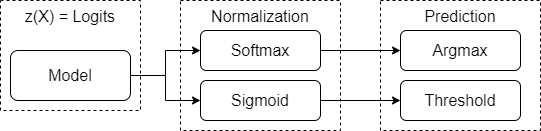

The diagram above was exported from draw.io. Its source (the exported page's mxGraphModel, read from the mxfile embedded in the PNG):
<mxGraphModel dx="1422" dy="762" grid="1" gridSize="10" guides="1" tooltips="1" connect="1" arrows="1" fold="1" page="1" pageScale="1" pageWidth="827" pageHeight="1169" math="0" shadow="0">
  <root>
    <mxCell id="0" />
    <mxCell id="1" parent="0" />
    <mxCell id="Hs1mas_xrBRFHPo55XCC-1" value="z(X) = Logits" style="rounded=0;whiteSpace=wrap;html=1;dashed=1;fontSize=16;verticalAlign=top;" vertex="1" parent="1">
      <mxGeometry x="100" y="40" width="140" height="110" as="geometry" />
    </mxCell>
    <mxCell id="Hs1mas_xrBRFHPo55XCC-2" value="Normalization" style="rounded=0;whiteSpace=wrap;html=1;dashed=1;fontSize=16;verticalAlign=top;" vertex="1" parent="1">
      <mxGeometry x="280" y="40" width="160" height="130" as="geometry" />
    </mxCell>
    <mxCell id="Hs1mas_xrBRFHPo55XCC-3" value="Prediction" style="rounded=0;whiteSpace=wrap;html=1;dashed=1;fontSize=16;verticalAlign=top;" vertex="1" parent="1">
      <mxGeometry x="480" y="40" width="160" height="130" as="geometry" />
    </mxCell>
    <mxCell id="Hs1mas_xrBRFHPo55XCC-11" style="edgeStyle=orthogonalEdgeStyle;rounded=0;orthogonalLoop=1;jettySize=auto;html=1;exitX=1;exitY=0.5;exitDx=0;exitDy=0;fontSize=16;" edge="1" parent="1" source="Hs1mas_xrBRFHPo55XCC-4" target="Hs1mas_xrBRFHPo55XCC-5">
      <mxGeometry relative="1" as="geometry" />
    </mxCell>
    <mxCell id="Hs1mas_xrBRFHPo55XCC-12" style="edgeStyle=orthogonalEdgeStyle;rounded=0;orthogonalLoop=1;jettySize=auto;html=1;exitX=1;exitY=0.5;exitDx=0;exitDy=0;fontSize=16;" edge="1" parent="1" source="Hs1mas_xrBRFHPo55XCC-4" target="Hs1mas_xrBRFHPo55XCC-6">
      <mxGeometry relative="1" as="geometry" />
    </mxCell>
    <mxCell id="Hs1mas_xrBRFHPo55XCC-4" value="Model" style="rounded=1;whiteSpace=wrap;html=1;fontSize=16;" vertex="1" parent="1">
      <mxGeometry x="110" y="90" width="120" height="50" as="geometry" />
    </mxCell>
    <mxCell id="Hs1mas_xrBRFHPo55XCC-10" style="edgeStyle=orthogonalEdgeStyle;rounded=0;orthogonalLoop=1;jettySize=auto;html=1;exitX=1;exitY=0.5;exitDx=0;exitDy=0;fontSize=16;" edge="1" parent="1" source="Hs1mas_xrBRFHPo55XCC-5" target="Hs1mas_xrBRFHPo55XCC-7">
      <mxGeometry relative="1" as="geometry" />
    </mxCell>
    <mxCell id="Hs1mas_xrBRFHPo55XCC-5" value="Softmax" style="rounded=1;whiteSpace=wrap;html=1;fontSize=16;" vertex="1" parent="1">
      <mxGeometry x="300" y="70" width="120" height="40" as="geometry" />
    </mxCell>
    <mxCell id="Hs1mas_xrBRFHPo55XCC-9" style="edgeStyle=orthogonalEdgeStyle;rounded=0;orthogonalLoop=1;jettySize=auto;html=1;exitX=1;exitY=0.5;exitDx=0;exitDy=0;fontSize=16;" edge="1" parent="1" source="Hs1mas_xrBRFHPo55XCC-6" target="Hs1mas_xrBRFHPo55XCC-8">
      <mxGeometry relative="1" as="geometry" />
    </mxCell>
    <mxCell id="Hs1mas_xrBRFHPo55XCC-6" value="Sigmoid" style="rounded=1;whiteSpace=wrap;html=1;fontSize=16;" vertex="1" parent="1">
      <mxGeometry x="300" y="120" width="120" height="40" as="geometry" />
    </mxCell>
    <mxCell id="Hs1mas_xrBRFHPo55XCC-7" value="Argmax" style="rounded=1;whiteSpace=wrap;html=1;fontSize=16;" vertex="1" parent="1">
      <mxGeometry x="500" y="70" width="120" height="40" as="geometry" />
    </mxCell>
    <mxCell id="Hs1mas_xrBRFHPo55XCC-8" value="Threshold" style="rounded=1;whiteSpace=wrap;html=1;fontSize=16;" vertex="1" parent="1">
      <mxGeometry x="500" y="120" width="120" height="40" as="geometry" />
    </mxCell>
  </root>
</mxGraphModel>